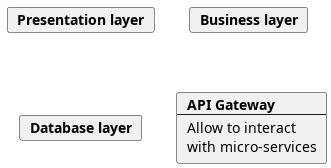

The diagram above was rendered by PlantUML. Its source (embedded in the PNG):
@startuml
card view [
    <b>Presentation layer
]
card bus [
    <b>Business layer
]
card db [
    <b>Database layer
]
card api [
    <b>API Gateway
    ---
    Allow to interact
    with micro-services
]


@enduml